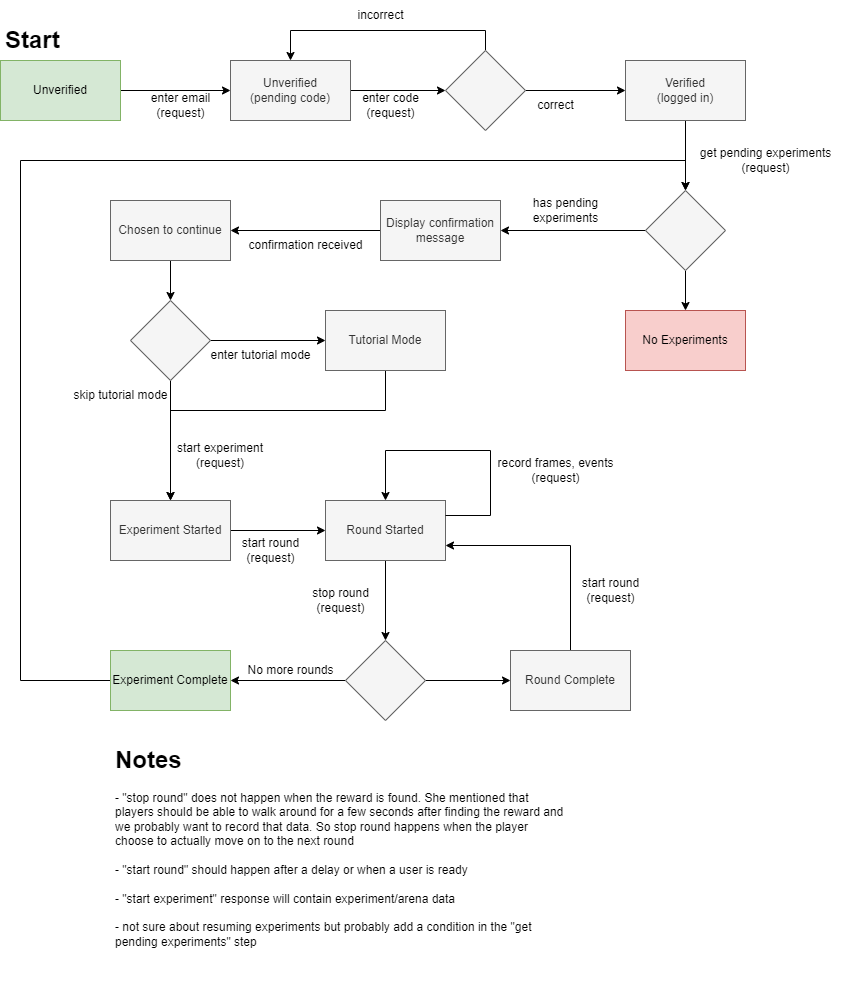

The diagram above was exported from draw.io. Its source (the exported page's mxGraphModel, read from the mxfile embedded in the PNG):
<mxGraphModel dx="1434" dy="764" grid="1" gridSize="10" guides="1" tooltips="1" connect="1" arrows="1" fold="1" page="1" pageScale="1" pageWidth="850" pageHeight="1100" math="0" shadow="0">
  <root>
    <mxCell id="0" />
    <mxCell id="1" parent="0" />
    <mxCell id="MDwsAwDpF8VxNlS_gAp0-4" style="edgeStyle=orthogonalEdgeStyle;rounded=0;orthogonalLoop=1;jettySize=auto;html=1;exitX=1;exitY=0.5;exitDx=0;exitDy=0;entryX=0;entryY=0.5;entryDx=0;entryDy=0;" edge="1" parent="1" source="MDwsAwDpF8VxNlS_gAp0-1" target="MDwsAwDpF8VxNlS_gAp0-2">
      <mxGeometry relative="1" as="geometry" />
    </mxCell>
    <mxCell id="MDwsAwDpF8VxNlS_gAp0-1" value="Unverified" style="rounded=0;whiteSpace=wrap;html=1;fillColor=#d5e8d4;strokeColor=#82b366;" vertex="1" parent="1">
      <mxGeometry x="20" y="120" width="120" height="60" as="geometry" />
    </mxCell>
    <mxCell id="MDwsAwDpF8VxNlS_gAp0-8" style="edgeStyle=orthogonalEdgeStyle;rounded=0;orthogonalLoop=1;jettySize=auto;html=1;exitX=1;exitY=0.5;exitDx=0;exitDy=0;entryX=0;entryY=0.5;entryDx=0;entryDy=0;" edge="1" parent="1" source="MDwsAwDpF8VxNlS_gAp0-2" target="MDwsAwDpF8VxNlS_gAp0-9">
      <mxGeometry relative="1" as="geometry">
        <mxPoint x="460" y="150" as="targetPoint" />
      </mxGeometry>
    </mxCell>
    <mxCell id="MDwsAwDpF8VxNlS_gAp0-2" value="Unverified&lt;br&gt;(pending code)" style="rounded=0;whiteSpace=wrap;html=1;fillColor=#f5f5f5;strokeColor=#666666;fontColor=#333333;" vertex="1" parent="1">
      <mxGeometry x="250" y="120" width="120" height="60" as="geometry" />
    </mxCell>
    <mxCell id="MDwsAwDpF8VxNlS_gAp0-5" value="enter email&lt;br&gt;(request)" style="text;html=1;align=center;verticalAlign=middle;resizable=0;points=[];autosize=1;strokeColor=none;fillColor=none;" vertex="1" parent="1">
      <mxGeometry x="160" y="145" width="80" height="40" as="geometry" />
    </mxCell>
    <mxCell id="MDwsAwDpF8VxNlS_gAp0-15" style="edgeStyle=orthogonalEdgeStyle;rounded=0;orthogonalLoop=1;jettySize=auto;html=1;exitX=0.5;exitY=1;exitDx=0;exitDy=0;entryX=0.5;entryY=0;entryDx=0;entryDy=0;" edge="1" parent="1" source="MDwsAwDpF8VxNlS_gAp0-7" target="MDwsAwDpF8VxNlS_gAp0-17">
      <mxGeometry relative="1" as="geometry">
        <mxPoint x="705" y="240" as="targetPoint" />
      </mxGeometry>
    </mxCell>
    <mxCell id="MDwsAwDpF8VxNlS_gAp0-7" value="Verified&lt;br&gt;(logged in)" style="rounded=0;whiteSpace=wrap;html=1;fillColor=#f5f5f5;strokeColor=#666666;fontColor=#333333;" vertex="1" parent="1">
      <mxGeometry x="645" y="120" width="120" height="60" as="geometry" />
    </mxCell>
    <mxCell id="MDwsAwDpF8VxNlS_gAp0-11" style="edgeStyle=orthogonalEdgeStyle;rounded=0;orthogonalLoop=1;jettySize=auto;html=1;exitX=1;exitY=0.5;exitDx=0;exitDy=0;entryX=0;entryY=0.5;entryDx=0;entryDy=0;" edge="1" parent="1" source="MDwsAwDpF8VxNlS_gAp0-9" target="MDwsAwDpF8VxNlS_gAp0-7">
      <mxGeometry relative="1" as="geometry" />
    </mxCell>
    <mxCell id="MDwsAwDpF8VxNlS_gAp0-12" style="edgeStyle=orthogonalEdgeStyle;rounded=0;orthogonalLoop=1;jettySize=auto;html=1;exitX=0.5;exitY=0;exitDx=0;exitDy=0;entryX=0.5;entryY=0;entryDx=0;entryDy=0;" edge="1" parent="1" source="MDwsAwDpF8VxNlS_gAp0-9" target="MDwsAwDpF8VxNlS_gAp0-2">
      <mxGeometry relative="1" as="geometry" />
    </mxCell>
    <mxCell id="MDwsAwDpF8VxNlS_gAp0-9" value="" style="rhombus;whiteSpace=wrap;html=1;fillColor=#f5f5f5;fontColor=#333333;strokeColor=#666666;" vertex="1" parent="1">
      <mxGeometry x="465" y="110" width="80" height="80" as="geometry" />
    </mxCell>
    <mxCell id="MDwsAwDpF8VxNlS_gAp0-10" value="enter code&lt;br&gt;(request)" style="text;html=1;align=center;verticalAlign=middle;resizable=0;points=[];autosize=1;strokeColor=none;fillColor=none;" vertex="1" parent="1">
      <mxGeometry x="370" y="145" width="80" height="40" as="geometry" />
    </mxCell>
    <mxCell id="MDwsAwDpF8VxNlS_gAp0-13" value="incorrect" style="text;html=1;align=center;verticalAlign=middle;resizable=0;points=[];autosize=1;strokeColor=none;fillColor=none;" vertex="1" parent="1">
      <mxGeometry x="365" y="60" width="70" height="30" as="geometry" />
    </mxCell>
    <mxCell id="MDwsAwDpF8VxNlS_gAp0-14" value="correct" style="text;html=1;align=center;verticalAlign=middle;resizable=0;points=[];autosize=1;strokeColor=none;fillColor=none;" vertex="1" parent="1">
      <mxGeometry x="545" y="150" width="60" height="30" as="geometry" />
    </mxCell>
    <mxCell id="MDwsAwDpF8VxNlS_gAp0-16" value="get pending experiments&lt;br&gt;(request)" style="text;html=1;align=center;verticalAlign=middle;resizable=0;points=[];autosize=1;strokeColor=none;fillColor=none;" vertex="1" parent="1">
      <mxGeometry x="710" y="200" width="150" height="40" as="geometry" />
    </mxCell>
    <mxCell id="MDwsAwDpF8VxNlS_gAp0-18" style="edgeStyle=orthogonalEdgeStyle;rounded=0;orthogonalLoop=1;jettySize=auto;html=1;exitX=0.5;exitY=1;exitDx=0;exitDy=0;entryX=0.5;entryY=0;entryDx=0;entryDy=0;" edge="1" parent="1" source="MDwsAwDpF8VxNlS_gAp0-17" target="MDwsAwDpF8VxNlS_gAp0-19">
      <mxGeometry relative="1" as="geometry">
        <mxPoint x="705" y="390" as="targetPoint" />
      </mxGeometry>
    </mxCell>
    <mxCell id="MDwsAwDpF8VxNlS_gAp0-20" style="edgeStyle=orthogonalEdgeStyle;rounded=0;orthogonalLoop=1;jettySize=auto;html=1;exitX=0;exitY=0.5;exitDx=0;exitDy=0;entryX=1;entryY=0.5;entryDx=0;entryDy=0;" edge="1" parent="1" source="MDwsAwDpF8VxNlS_gAp0-17" target="MDwsAwDpF8VxNlS_gAp0-22">
      <mxGeometry relative="1" as="geometry">
        <mxPoint x="580" y="290" as="targetPoint" />
      </mxGeometry>
    </mxCell>
    <mxCell id="MDwsAwDpF8VxNlS_gAp0-17" value="" style="rhombus;whiteSpace=wrap;html=1;fillColor=#f5f5f5;fontColor=#333333;strokeColor=#666666;" vertex="1" parent="1">
      <mxGeometry x="665" y="250" width="80" height="80" as="geometry" />
    </mxCell>
    <mxCell id="MDwsAwDpF8VxNlS_gAp0-19" value="No Experiments" style="rounded=0;whiteSpace=wrap;html=1;fillColor=#f8cecc;strokeColor=#b85450;" vertex="1" parent="1">
      <mxGeometry x="645" y="370" width="120" height="60" as="geometry" />
    </mxCell>
    <mxCell id="MDwsAwDpF8VxNlS_gAp0-23" style="edgeStyle=orthogonalEdgeStyle;rounded=0;orthogonalLoop=1;jettySize=auto;html=1;exitX=0;exitY=0.5;exitDx=0;exitDy=0;entryX=1;entryY=0.5;entryDx=0;entryDy=0;" edge="1" parent="1" source="MDwsAwDpF8VxNlS_gAp0-22" target="MDwsAwDpF8VxNlS_gAp0-24">
      <mxGeometry relative="1" as="geometry">
        <mxPoint x="310" y="290" as="targetPoint" />
      </mxGeometry>
    </mxCell>
    <mxCell id="MDwsAwDpF8VxNlS_gAp0-22" value="Display confirmation message" style="rounded=0;whiteSpace=wrap;html=1;fillColor=#f5f5f5;strokeColor=#666666;fontColor=#333333;" vertex="1" parent="1">
      <mxGeometry x="400" y="260" width="120" height="60" as="geometry" />
    </mxCell>
    <mxCell id="MDwsAwDpF8VxNlS_gAp0-26" style="edgeStyle=orthogonalEdgeStyle;rounded=0;orthogonalLoop=1;jettySize=auto;html=1;exitX=0.5;exitY=1;exitDx=0;exitDy=0;entryX=0.5;entryY=0;entryDx=0;entryDy=0;" edge="1" parent="1" source="MDwsAwDpF8VxNlS_gAp0-24" target="MDwsAwDpF8VxNlS_gAp0-29">
      <mxGeometry relative="1" as="geometry">
        <mxPoint x="190" y="370" as="targetPoint" />
      </mxGeometry>
    </mxCell>
    <mxCell id="MDwsAwDpF8VxNlS_gAp0-24" value="Chosen to continue" style="rounded=0;whiteSpace=wrap;html=1;fillColor=#f5f5f5;strokeColor=#666666;fontColor=#333333;" vertex="1" parent="1">
      <mxGeometry x="130" y="260" width="120" height="60" as="geometry" />
    </mxCell>
    <mxCell id="MDwsAwDpF8VxNlS_gAp0-36" style="edgeStyle=orthogonalEdgeStyle;rounded=0;orthogonalLoop=1;jettySize=auto;html=1;exitX=0.5;exitY=1;exitDx=0;exitDy=0;entryX=0.5;entryY=0;entryDx=0;entryDy=0;" edge="1" parent="1" source="MDwsAwDpF8VxNlS_gAp0-28" target="MDwsAwDpF8VxNlS_gAp0-35">
      <mxGeometry relative="1" as="geometry">
        <Array as="points">
          <mxPoint x="405" y="470" />
          <mxPoint x="190" y="470" />
        </Array>
      </mxGeometry>
    </mxCell>
    <mxCell id="MDwsAwDpF8VxNlS_gAp0-28" value="Tutorial Mode" style="rounded=0;whiteSpace=wrap;html=1;fillColor=#f5f5f5;strokeColor=#666666;fontColor=#333333;" vertex="1" parent="1">
      <mxGeometry x="345" y="370" width="120" height="60" as="geometry" />
    </mxCell>
    <mxCell id="MDwsAwDpF8VxNlS_gAp0-30" style="edgeStyle=orthogonalEdgeStyle;rounded=0;orthogonalLoop=1;jettySize=auto;html=1;exitX=1;exitY=0.5;exitDx=0;exitDy=0;entryX=0;entryY=0.5;entryDx=0;entryDy=0;" edge="1" parent="1" source="MDwsAwDpF8VxNlS_gAp0-29" target="MDwsAwDpF8VxNlS_gAp0-28">
      <mxGeometry relative="1" as="geometry" />
    </mxCell>
    <mxCell id="MDwsAwDpF8VxNlS_gAp0-34" style="edgeStyle=orthogonalEdgeStyle;rounded=0;orthogonalLoop=1;jettySize=auto;html=1;exitX=0.5;exitY=1;exitDx=0;exitDy=0;entryX=0.5;entryY=0;entryDx=0;entryDy=0;" edge="1" parent="1" source="MDwsAwDpF8VxNlS_gAp0-29" target="MDwsAwDpF8VxNlS_gAp0-35">
      <mxGeometry relative="1" as="geometry">
        <mxPoint x="190" y="490" as="targetPoint" />
      </mxGeometry>
    </mxCell>
    <mxCell id="MDwsAwDpF8VxNlS_gAp0-29" value="" style="rhombus;whiteSpace=wrap;html=1;fillColor=#f5f5f5;fontColor=#333333;strokeColor=#666666;" vertex="1" parent="1">
      <mxGeometry x="150" y="360" width="80" height="80" as="geometry" />
    </mxCell>
    <mxCell id="MDwsAwDpF8VxNlS_gAp0-32" value="enter tutorial mode" style="text;html=1;align=center;verticalAlign=middle;resizable=0;points=[];autosize=1;strokeColor=none;fillColor=none;" vertex="1" parent="1">
      <mxGeometry x="220" y="400" width="120" height="30" as="geometry" />
    </mxCell>
    <mxCell id="MDwsAwDpF8VxNlS_gAp0-33" value="&lt;h1&gt;Start&lt;/h1&gt;" style="text;html=1;strokeColor=none;fillColor=none;spacing=5;spacingTop=-20;whiteSpace=wrap;overflow=hidden;rounded=0;" vertex="1" parent="1">
      <mxGeometry x="20" y="80" width="190" height="40" as="geometry" />
    </mxCell>
    <mxCell id="MDwsAwDpF8VxNlS_gAp0-38" style="edgeStyle=orthogonalEdgeStyle;rounded=0;orthogonalLoop=1;jettySize=auto;html=1;exitX=1;exitY=0.5;exitDx=0;exitDy=0;entryX=0;entryY=0.5;entryDx=0;entryDy=0;" edge="1" parent="1" source="MDwsAwDpF8VxNlS_gAp0-35" target="MDwsAwDpF8VxNlS_gAp0-40">
      <mxGeometry relative="1" as="geometry">
        <mxPoint x="320" y="590" as="targetPoint" />
      </mxGeometry>
    </mxCell>
    <mxCell id="MDwsAwDpF8VxNlS_gAp0-35" value="Experiment Started" style="rounded=0;whiteSpace=wrap;html=1;fillColor=#f5f5f5;fontColor=#333333;strokeColor=#666666;" vertex="1" parent="1">
      <mxGeometry x="130" y="560" width="120" height="60" as="geometry" />
    </mxCell>
    <mxCell id="MDwsAwDpF8VxNlS_gAp0-37" value="start experiment (request)" style="text;html=1;strokeColor=none;fillColor=none;align=center;verticalAlign=middle;whiteSpace=wrap;rounded=0;" vertex="1" parent="1">
      <mxGeometry x="190" y="500" width="100" height="30" as="geometry" />
    </mxCell>
    <mxCell id="MDwsAwDpF8VxNlS_gAp0-46" style="edgeStyle=orthogonalEdgeStyle;rounded=0;orthogonalLoop=1;jettySize=auto;html=1;exitX=0.5;exitY=1;exitDx=0;exitDy=0;entryX=0.5;entryY=0;entryDx=0;entryDy=0;" edge="1" parent="1" source="MDwsAwDpF8VxNlS_gAp0-40" target="MDwsAwDpF8VxNlS_gAp0-45">
      <mxGeometry relative="1" as="geometry">
        <mxPoint x="405" y="670" as="targetPoint" />
      </mxGeometry>
    </mxCell>
    <mxCell id="MDwsAwDpF8VxNlS_gAp0-40" value="Round Started" style="rounded=0;whiteSpace=wrap;html=1;fillColor=#f5f5f5;fontColor=#333333;strokeColor=#666666;" vertex="1" parent="1">
      <mxGeometry x="345" y="560" width="120" height="60" as="geometry" />
    </mxCell>
    <mxCell id="MDwsAwDpF8VxNlS_gAp0-41" style="edgeStyle=orthogonalEdgeStyle;rounded=0;orthogonalLoop=1;jettySize=auto;html=1;exitX=1;exitY=0.25;exitDx=0;exitDy=0;entryX=0.5;entryY=0;entryDx=0;entryDy=0;" edge="1" parent="1" source="MDwsAwDpF8VxNlS_gAp0-40" target="MDwsAwDpF8VxNlS_gAp0-40">
      <mxGeometry relative="1" as="geometry">
        <Array as="points">
          <mxPoint x="510" y="575" />
          <mxPoint x="510" y="510" />
          <mxPoint x="405" y="510" />
        </Array>
      </mxGeometry>
    </mxCell>
    <mxCell id="MDwsAwDpF8VxNlS_gAp0-42" value="record frames, events&lt;br&gt;(request)" style="text;html=1;align=center;verticalAlign=middle;resizable=0;points=[];autosize=1;strokeColor=none;fillColor=none;" vertex="1" parent="1">
      <mxGeometry x="505" y="510" width="140" height="40" as="geometry" />
    </mxCell>
    <mxCell id="MDwsAwDpF8VxNlS_gAp0-69" style="edgeStyle=orthogonalEdgeStyle;rounded=0;orthogonalLoop=1;jettySize=auto;html=1;exitX=0;exitY=0.5;exitDx=0;exitDy=0;entryX=0.5;entryY=0;entryDx=0;entryDy=0;" edge="1" parent="1" source="MDwsAwDpF8VxNlS_gAp0-44" target="MDwsAwDpF8VxNlS_gAp0-17">
      <mxGeometry relative="1" as="geometry">
        <Array as="points">
          <mxPoint x="40" y="740" />
          <mxPoint x="40" y="220" />
          <mxPoint x="705" y="220" />
        </Array>
      </mxGeometry>
    </mxCell>
    <mxCell id="MDwsAwDpF8VxNlS_gAp0-44" value="Experiment Complete" style="rounded=0;whiteSpace=wrap;html=1;fillColor=#d5e8d4;strokeColor=#82b366;" vertex="1" parent="1">
      <mxGeometry x="130" y="710" width="120" height="60" as="geometry" />
    </mxCell>
    <mxCell id="MDwsAwDpF8VxNlS_gAp0-48" style="edgeStyle=orthogonalEdgeStyle;rounded=0;orthogonalLoop=1;jettySize=auto;html=1;exitX=0;exitY=0.5;exitDx=0;exitDy=0;entryX=1;entryY=0.5;entryDx=0;entryDy=0;" edge="1" parent="1" source="MDwsAwDpF8VxNlS_gAp0-45" target="MDwsAwDpF8VxNlS_gAp0-44">
      <mxGeometry relative="1" as="geometry" />
    </mxCell>
    <mxCell id="MDwsAwDpF8VxNlS_gAp0-51" style="edgeStyle=orthogonalEdgeStyle;rounded=0;orthogonalLoop=1;jettySize=auto;html=1;exitX=1;exitY=0.5;exitDx=0;exitDy=0;entryX=0;entryY=0.5;entryDx=0;entryDy=0;" edge="1" parent="1" source="MDwsAwDpF8VxNlS_gAp0-45" target="MDwsAwDpF8VxNlS_gAp0-50">
      <mxGeometry relative="1" as="geometry" />
    </mxCell>
    <mxCell id="MDwsAwDpF8VxNlS_gAp0-45" value="" style="rhombus;whiteSpace=wrap;html=1;fillColor=#f5f5f5;fontColor=#333333;strokeColor=#666666;" vertex="1" parent="1">
      <mxGeometry x="365" y="700" width="80" height="80" as="geometry" />
    </mxCell>
    <mxCell id="MDwsAwDpF8VxNlS_gAp0-47" value="stop round &lt;br&gt;(request)" style="text;html=1;align=center;verticalAlign=middle;resizable=0;points=[];autosize=1;strokeColor=none;fillColor=none;" vertex="1" parent="1">
      <mxGeometry x="320" y="640" width="80" height="40" as="geometry" />
    </mxCell>
    <mxCell id="MDwsAwDpF8VxNlS_gAp0-49" value="No more rounds" style="text;html=1;align=center;verticalAlign=middle;resizable=0;points=[];autosize=1;strokeColor=none;fillColor=none;" vertex="1" parent="1">
      <mxGeometry x="255" y="715" width="110" height="30" as="geometry" />
    </mxCell>
    <mxCell id="MDwsAwDpF8VxNlS_gAp0-52" style="edgeStyle=orthogonalEdgeStyle;rounded=0;orthogonalLoop=1;jettySize=auto;html=1;exitX=0.5;exitY=0;exitDx=0;exitDy=0;entryX=1;entryY=0.75;entryDx=0;entryDy=0;" edge="1" parent="1" source="MDwsAwDpF8VxNlS_gAp0-50" target="MDwsAwDpF8VxNlS_gAp0-40">
      <mxGeometry relative="1" as="geometry" />
    </mxCell>
    <mxCell id="MDwsAwDpF8VxNlS_gAp0-50" value="Round Complete" style="rounded=0;whiteSpace=wrap;html=1;fillColor=#f5f5f5;fontColor=#333333;strokeColor=#666666;" vertex="1" parent="1">
      <mxGeometry x="530" y="710" width="120" height="60" as="geometry" />
    </mxCell>
    <mxCell id="MDwsAwDpF8VxNlS_gAp0-55" value="start round&lt;br&gt;(request)&lt;br&gt;" style="text;html=1;align=center;verticalAlign=middle;resizable=0;points=[];autosize=1;strokeColor=none;fillColor=none;" vertex="1" parent="1">
      <mxGeometry x="590" y="630" width="80" height="40" as="geometry" />
    </mxCell>
    <mxCell id="MDwsAwDpF8VxNlS_gAp0-56" value="start round&lt;br&gt;(request)" style="text;html=1;align=center;verticalAlign=middle;resizable=0;points=[];autosize=1;strokeColor=none;fillColor=none;" vertex="1" parent="1">
      <mxGeometry x="250" y="590" width="80" height="40" as="geometry" />
    </mxCell>
    <mxCell id="MDwsAwDpF8VxNlS_gAp0-57" value="skip tutorial mode" style="text;html=1;align=center;verticalAlign=middle;resizable=0;points=[];autosize=1;strokeColor=none;fillColor=none;" vertex="1" parent="1">
      <mxGeometry x="80" y="440" width="120" height="30" as="geometry" />
    </mxCell>
    <mxCell id="MDwsAwDpF8VxNlS_gAp0-60" value="has pending &lt;br&gt;experiments" style="text;html=1;align=center;verticalAlign=middle;resizable=0;points=[];autosize=1;strokeColor=none;fillColor=none;" vertex="1" parent="1">
      <mxGeometry x="540" y="250" width="90" height="40" as="geometry" />
    </mxCell>
    <mxCell id="MDwsAwDpF8VxNlS_gAp0-68" value="&lt;h1&gt;Notes&lt;/h1&gt;&lt;div&gt;- &quot;stop round&quot; does not happen when the reward is found. She mentioned that players should be able to walk around for a few seconds after finding the reward and we probably want to record that data. So stop round happens when the player choose to actually move on to the next round&lt;/div&gt;&lt;div&gt;&lt;br&gt;&lt;/div&gt;&lt;div&gt;- &quot;start round&quot; should happen after a delay or when a user is ready&lt;/div&gt;&lt;div&gt;&lt;br&gt;&lt;/div&gt;&lt;div&gt;- &quot;start experiment&quot; response will contain experiment/arena data&lt;/div&gt;&lt;div&gt;&lt;br&gt;&lt;/div&gt;&lt;div&gt;- not sure about resuming experiments but probably add a condition in the &quot;get pending experiments&quot; step&lt;/div&gt;" style="text;html=1;strokeColor=none;fillColor=none;spacing=5;spacingTop=-20;whiteSpace=wrap;overflow=hidden;rounded=0;" vertex="1" parent="1">
      <mxGeometry x="130" y="800" width="460" height="250" as="geometry" />
    </mxCell>
    <mxCell id="MDwsAwDpF8VxNlS_gAp0-70" value="confirmation received" style="text;html=1;align=center;verticalAlign=middle;resizable=0;points=[];autosize=1;strokeColor=none;fillColor=none;" vertex="1" parent="1">
      <mxGeometry x="255" y="290" width="140" height="30" as="geometry" />
    </mxCell>
  </root>
</mxGraphModel>